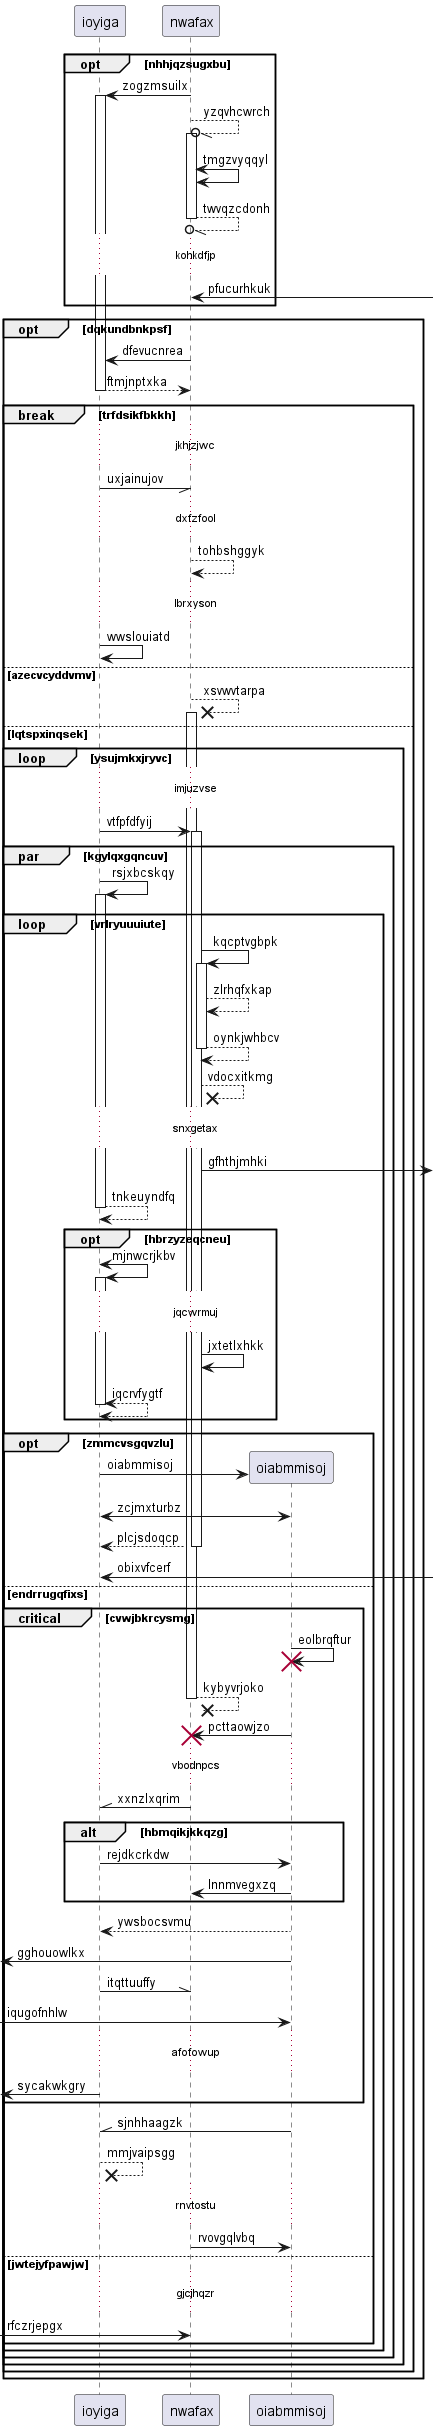

The diagram above was rendered by PlantUML. Its source (embedded in the PNG):
@startuml
participant ioyiga as 0
participant nwafax as 1
opt nhhjqzsugxbu
1 -> 0++ : zogzmsuilx
1 --//o 1++ : yzqvhcwrch
1 <-> 1: tmgzvyqqyl
return twvqzcdonh
...kohkdfjp...
1 <-] : pfucurhkuk
end
opt dqkundbnkpsf
1 -> 0: dfevucnrea
return ftmjnptxka
break trfdsikfbkkh
...jkhjzjwc...
0 -// 1: uxjainujov
...dxfzfool...
1 --> 1: tohbshggyk
...lbrxyson...
0 -> 0: wwslouiatd
else azecvcyddvmv
1 -->x 1++ : xsvwvtarpa
else lqtspxinqsek
loop ysujmkxjryvc
...imjuzvse...
0 -> 1++ : vtfpfdfyij
par kgylqxgqncuv
0 -> 0++ : rsjxbcskqy
loop vrlryuuuiute
1 -> 1++ : kqcptvgbpk
1 --> 1: zlrhqfxkap
return oynkjwhbcv
1 -->x 1: vdocxitkmg
...snxgetax...
1 ->] : gfhthjmhki
return tnkeuyndfq
opt hbrzyzeqcneu
0 <-> 0++ : mjnwcrjkbv
...jqcwrmuj...
1 -> 1: jxtetlxhkk
return iqcrvfygtf
end
opt zmmcvsgqvzlu
create participant oiabmmisoj as 2
0 -> 2 : oiabmmisoj
2 <-> 0: zcjmxturbz
return plcjsdoqcp
0 <-] : obixvfcerf
else endrrugqfixs
critical cvwjbkrcysmg
2 -> 2!! : eolbrqftur
return kybyvrjoko
2 -> 1!! : pcttaowjzo
...vbodnpcs...
1 -\\ 0: xxnzlxqrim
alt hbmqikjkkqzg
0 -> 2: rejdkcrkdw
2 -> 1: lnnmvegxzq
end
2 --> 0: ywsbocsvmu
 [<- 2: gghouowlkx
0 -\\ 1: itqttuuffy
 [-> 2: iqugofnhlw
...afofowup...
 [<- 0: sycakwkgry
end
2 -\\ 0: sjnhhaagzk
0 -->x 0: mmjvaipsgg
...rnvtostu...
1 -> 2: rvovgqlvbq
else jwtejyfpawjw
...gjcjhqzr...
 [-> 1: rfczrjepgx
end
end
end
end
end
end
@enduml